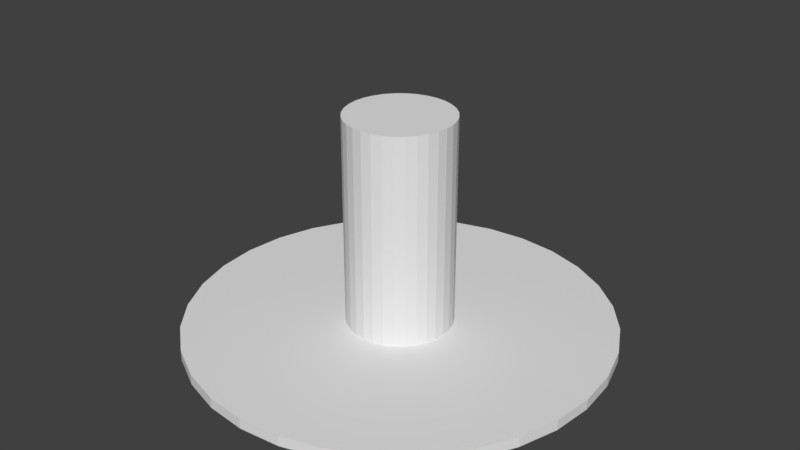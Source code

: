 # Source: GrainSilo.blend  (saved by Blender 2.79.0; exported with 4.5.12 LTS)
import bpy
from mathutils import Matrix  # noqa: F401  (used for matrix-valued properties, if any)

bpy.ops.wm.read_factory_settings(use_empty=True)
scene = bpy.context.scene
scene.name = 'Scene'

# ---- collections
col_collection_1 = bpy.data.collections.new('Collection 1'); scene.collection.children.link(col_collection_1)

# ---- world
world_world = bpy.data.worlds.new('World'); scene.world = world_world
world_world.color = (0.05088, 0.05088, 0.05088)
world_world.use_sun_shadow = False
world_world.sun_shadow_jitter_overblur = 0.0
world_world.cycles.sampling_method = 'MANUAL'

# ---- meshes
me_grainsilogrounds = bpy.data.meshes.new('GrainSiloGrounds')
me_grainsilogrounds.from_pydata([(0.0, 2.0, -0.05), (0.0, 2.0, 0.05), (0.3902, 1.962, -0.05), (0.3902, 1.962, 0.05), (0.7654, 1.848, -0.05), (0.7654, 1.848, 0.05), (1.111, 1.663, -0.05), (1.111, 1.663, 0.05), (1.414, 1.414, -0.05), (1.414, 1.414, 0.05), (1.663, 1.111, -0.05), (1.663, 1.111, 0.05), (1.848, 0.7654, -0.05), (1.848, 0.7654, 0.05), (1.962, 0.3902, -0.05), (1.962, 0.3902, 0.05), (2.0, 1.51e-07, -0.05), (2.0, 1.51e-07, 0.05), (1.962, -0.3902, -0.05), (1.962, -0.3902, 0.05), (1.848, -0.7654, -0.05), (1.848, -0.7654, 0.05), (1.663, -1.111, -0.05), (1.663, -1.111, 0.05), (1.414, -1.414, -0.05), (1.414, -1.414, 0.05), (1.111, -1.663, -0.05), (1.111, -1.663, 0.05), (0.7654, -1.848, -0.05), (0.7654, -1.848, 0.05), (0.3902, -1.962, -0.05), (0.3902, -1.962, 0.05), (-6.517e-07, -2.0, -0.05), (-6.517e-07, -2.0, 0.05), (-0.3902, -1.962, -0.05), (-0.3902, -1.962, 0.05), (-0.7654, -1.848, -0.05), (-0.7654, -1.848, 0.05), (-1.111, -1.663, -0.05), (-1.111, -1.663, 0.05), (-1.414, -1.414, -0.05), (-1.414, -1.414, 0.05), (-1.663, -1.111, -0.05), (-1.663, -1.111, 0.05), (-1.848, -0.7654, -0.05), (-1.848, -0.7654, 0.05), (-1.962, -0.3902, -0.05), (-1.962, -0.3902, 0.05), (-2.0, 1.931e-06, -0.05), (-2.0, 1.931e-06, 0.05), (-1.962, 0.3902, -0.05), (-1.962, 0.3902, 0.05), (-1.848, 0.7654, -0.05), (-1.848, 0.7654, 0.05), (-1.663, 1.111, -0.05), (-1.663, 1.111, 0.05), (-1.414, 1.414, -0.05), (-1.414, 1.414, 0.05), (-1.111, 1.663, -0.05), (-1.111, 1.663, 0.05), (-0.7654, 1.848, -0.05), (-0.7654, 1.848, 0.05), (-0.3902, 1.962, -0.05), (-0.3902, 1.962, 0.05)], [], [(0, 1, 3, 2), (2, 3, 5, 4), (4, 5, 7, 6), (6, 7, 9, 8), (8, 9, 11, 10), (10, 11, 13, 12), (12, 13, 15, 14), (14, 15, 17, 16), (16, 17, 19, 18), (18, 19, 21, 20), (20, 21, 23, 22), (22, 23, 25, 24), (24, 25, 27, 26), (26, 27, 29, 28), (28, 29, 31, 30), (30, 31, 33, 32), (32, 33, 35, 34), (34, 35, 37, 36), (36, 37, 39, 38), (38, 39, 41, 40), (40, 41, 43, 42), (42, 43, 45, 44), (44, 45, 47, 46), (46, 47, 49, 48), (48, 49, 51, 50), (50, 51, 53, 52), (52, 53, 55, 54), (54, 55, 57, 56), (56, 57, 59, 58), (58, 59, 61, 60), (3, 1, 63, 61, 59, 57, 55, 53, 51, 49, 47, 45, 43, 41, 39, 37, 35, 33, 31, 29, 27, 25, 23, 21, 19, 17, 15, 13, 11, 9, 7, 5), (60, 61, 63, 62), (62, 63, 1, 0), (0, 2, 4, 6, 8, 10, 12, 14, 16, 18, 20, 22, 24, 26, 28, 30, 32, 34, 36, 38, 40, 42, 44, 46, 48, 50, 52, 54, 56, 58, 60, 62)])
me_grainsilogrounds.use_remesh_preserve_volume = False
me_grainsilogrounds.use_remesh_preserve_attributes = False
me_grainsilogrounds.use_mirror_vertex_groups = False
me_grainsilogrounds.update()
me_grainsilo = bpy.data.meshes.new('GrainSilo')
me_grainsilo.from_pydata([(0.0, 0.5, -1.0), (0.0, 0.5, 1.0), (0.09755, 0.4904, -1.0), (0.09755, 0.4904, 1.0), (0.1913, 0.4619, -1.0), (0.1913, 0.4619, 1.0), (0.2778, 0.4157, -1.0), (0.2778, 0.4157, 1.0), (0.3536, 0.3536, -1.0), (0.3536, 0.3536, 1.0), (0.4157, 0.2778, -1.0), (0.4157, 0.2778, 1.0), (0.4619, 0.1913, -1.0), (0.4619, 0.1913, 1.0), (0.4904, 0.09755, -1.0), (0.4904, 0.09755, 1.0), (0.5, 3.775e-08, -1.0), (0.5, 3.775e-08, 1.0), (0.4904, -0.09755, -1.0), (0.4904, -0.09755, 1.0), (0.4619, -0.1913, -1.0), (0.4619, -0.1913, 1.0), (0.4157, -0.2778, -1.0), (0.4157, -0.2778, 1.0), (0.3536, -0.3536, -1.0), (0.3536, -0.3536, 1.0), (0.2778, -0.4157, -1.0), (0.2778, -0.4157, 1.0), (0.1913, -0.4619, -1.0), (0.1913, -0.4619, 1.0), (0.09755, -0.4904, -1.0), (0.09755, -0.4904, 1.0), (-1.629e-07, -0.5, -1.0), (-1.629e-07, -0.5, 1.0), (-0.09755, -0.4904, -1.0), (-0.09755, -0.4904, 1.0), (-0.1913, -0.4619, -1.0), (-0.1913, -0.4619, 1.0), (-0.2778, -0.4157, -1.0), (-0.2778, -0.4157, 1.0), (-0.3536, -0.3536, -1.0), (-0.3536, -0.3536, 1.0), (-0.4157, -0.2778, -1.0), (-0.4157, -0.2778, 1.0), (-0.4619, -0.1913, -1.0), (-0.4619, -0.1913, 1.0), (-0.4904, -0.09754, -1.0), (-0.4904, -0.09754, 1.0), (-0.5, 4.828e-07, -1.0), (-0.5, 4.828e-07, 1.0), (-0.4904, 0.09755, -1.0), (-0.4904, 0.09755, 1.0), (-0.4619, 0.1913, -1.0), (-0.4619, 0.1913, 1.0), (-0.4157, 0.2778, -1.0), (-0.4157, 0.2778, 1.0), (-0.3536, 0.3536, -1.0), (-0.3536, 0.3536, 1.0), (-0.2778, 0.4157, -1.0), (-0.2778, 0.4157, 1.0), (-0.1913, 0.4619, -1.0), (-0.1913, 0.4619, 1.0), (-0.09754, 0.4904, -1.0), (-0.09754, 0.4904, 1.0)], [], [(0, 1, 3, 2), (2, 3, 5, 4), (4, 5, 7, 6), (6, 7, 9, 8), (8, 9, 11, 10), (10, 11, 13, 12), (12, 13, 15, 14), (14, 15, 17, 16), (16, 17, 19, 18), (18, 19, 21, 20), (20, 21, 23, 22), (22, 23, 25, 24), (24, 25, 27, 26), (26, 27, 29, 28), (28, 29, 31, 30), (30, 31, 33, 32), (32, 33, 35, 34), (34, 35, 37, 36), (36, 37, 39, 38), (38, 39, 41, 40), (40, 41, 43, 42), (42, 43, 45, 44), (44, 45, 47, 46), (46, 47, 49, 48), (48, 49, 51, 50), (50, 51, 53, 52), (52, 53, 55, 54), (54, 55, 57, 56), (56, 57, 59, 58), (58, 59, 61, 60), (3, 1, 63, 61, 59, 57, 55, 53, 51, 49, 47, 45, 43, 41, 39, 37, 35, 33, 31, 29, 27, 25, 23, 21, 19, 17, 15, 13, 11, 9, 7, 5), (60, 61, 63, 62), (62, 63, 1, 0), (0, 2, 4, 6, 8, 10, 12, 14, 16, 18, 20, 22, 24, 26, 28, 30, 32, 34, 36, 38, 40, 42, 44, 46, 48, 50, 52, 54, 56, 58, 60, 62)])
me_grainsilo.use_remesh_preserve_volume = False
me_grainsilo.use_remesh_preserve_attributes = False
me_grainsilo.use_mirror_vertex_groups = False
me_grainsilo.update()

# ---- objects
ob_grainsilogrounds = bpy.data.objects.new('GrainSiloGrounds', me_grainsilogrounds)
ob_grainsilo = bpy.data.objects.new('GrainSilo', me_grainsilo)

# ---- transforms, parenting, visibility, modifiers, constraints
ob_grainsilogrounds.location = (0.0, 0.0, 0.0)
ob_grainsilogrounds.lineart.crease_threshold = 0.0
ob_grainsilo.parent = ob_grainsilogrounds
ob_grainsilo.location = (0.0, 0.0, 1.041)
ob_grainsilo.lineart.crease_threshold = 0.0

# ---- collection membership
col_collection_1.objects.link(ob_grainsilogrounds)
col_collection_1.objects.link(ob_grainsilo)

# ---- scene / render settings (as saved in the file)
scene.frame_start = 1; scene.frame_end = 250; scene.frame_set(1)
scene.render.engine = 'BLENDER_EEVEE_NEXT'
scene.render.resolution_percentage = 50
scene.render.dither_intensity = 0.0
scene.cycles.use_denoising = False
scene.cycles.samples = 128
scene.cycles.sampling_pattern = 'TABULATED_SOBOL'
scene.cycles.use_adaptive_sampling = False
scene.cycles.use_light_tree = False
scene.cycles.blur_glossy = 0.0
scene.cycles.sample_clamp_indirect = 0.0
scene.view_settings.view_transform = 'Standard'
bpy.context.view_layer.update()

# ---- added for rendering (the .blend has no active camera and no usable light): camera, sun
cam_auto = bpy.data.cameras.new('AutoCamera')
cam_auto.lens = 50.0
cam_auto.sensor_width = 36.0
cam_auto.clip_end = 1000.0
ob_auto_camera = bpy.data.objects.new('AutoCamera', cam_auto)
scene.collection.objects.link(ob_auto_camera)
ob_auto_camera.location = (5.57999, -6.69599, 5.45951)
ob_auto_camera.rotation_euler = (1.09748, -7.21219e-08, 0.694738)
scene.camera = ob_auto_camera
light_auto_sun = bpy.data.lights.new('AutoSun', 'SUN')
light_auto_sun.energy = 3.0
light_auto_sun.angle = 0.0523599
ob_auto_sun = bpy.data.objects.new('AutoSun', light_auto_sun)
scene.collection.objects.link(ob_auto_sun)
ob_auto_sun.rotation_euler = (0.872665, 0.174533, 0.523599)
bpy.context.view_layer.update()
